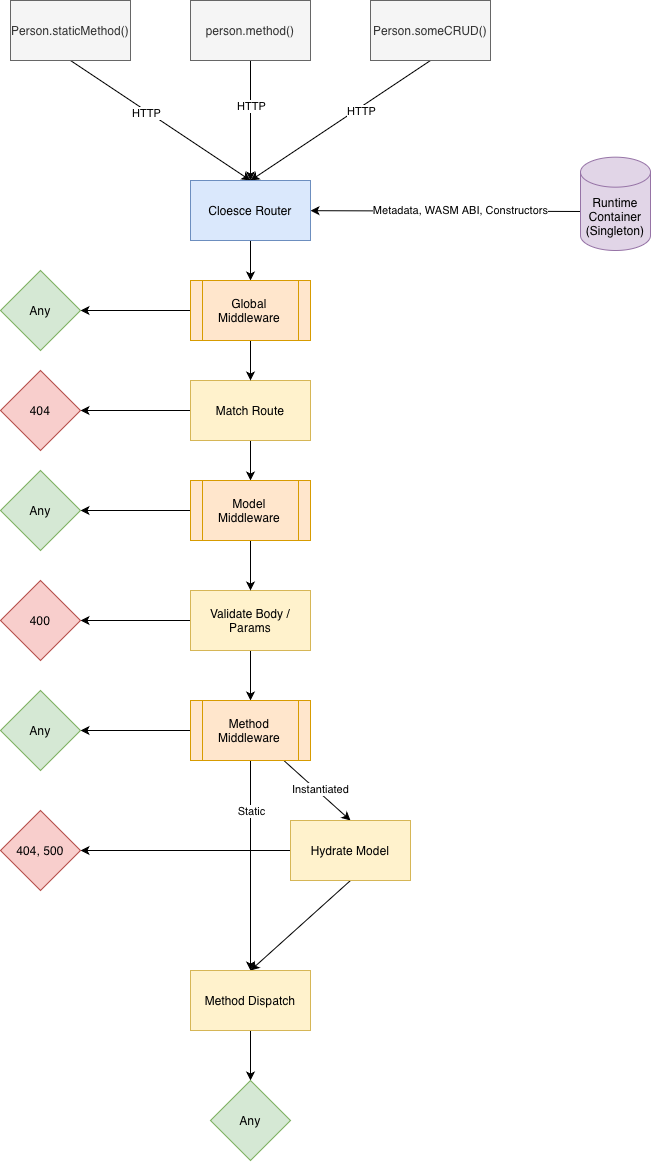

The diagram above was exported from draw.io. Its source (the exported page's mxGraphModel, read from the mxfile embedded in the PNG):
<mxGraphModel dx="1351" dy="780" grid="1" gridSize="10" guides="1" tooltips="1" connect="1" arrows="1" fold="1" page="1" pageScale="1" pageWidth="850" pageHeight="1100" math="0" shadow="0">
  <root>
    <mxCell id="0" />
    <mxCell id="1" parent="0" />
    <mxCell id="3h1wWqp5IBRL4SE8nG1S-5" style="edgeStyle=none;rounded=0;orthogonalLoop=1;jettySize=auto;html=1;exitX=0.5;exitY=1;exitDx=0;exitDy=0;entryX=0.5;entryY=0;entryDx=0;entryDy=0;" parent="1" source="3h1wWqp5IBRL4SE8nG1S-1" target="3h1wWqp5IBRL4SE8nG1S-4" edge="1">
      <mxGeometry relative="1" as="geometry" />
    </mxCell>
    <mxCell id="3h1wWqp5IBRL4SE8nG1S-8" value="HTTP" style="edgeLabel;html=1;align=center;verticalAlign=middle;resizable=0;points=[];" parent="3h1wWqp5IBRL4SE8nG1S-5" vertex="1" connectable="0">
      <mxGeometry x="-0.1564" y="-2" relative="1" as="geometry">
        <mxPoint as="offset" />
      </mxGeometry>
    </mxCell>
    <mxCell id="3h1wWqp5IBRL4SE8nG1S-1" value="Person.staticMethod()" style="rounded=0;whiteSpace=wrap;html=1;fillColor=#f5f5f5;fontColor=#333333;strokeColor=#666666;" parent="1" vertex="1">
      <mxGeometry x="170" y="60" width="120" height="60" as="geometry" />
    </mxCell>
    <mxCell id="3h1wWqp5IBRL4SE8nG1S-6" style="edgeStyle=none;rounded=0;orthogonalLoop=1;jettySize=auto;html=1;exitX=0.5;exitY=1;exitDx=0;exitDy=0;entryX=0.5;entryY=0;entryDx=0;entryDy=0;" parent="1" source="3h1wWqp5IBRL4SE8nG1S-2" target="3h1wWqp5IBRL4SE8nG1S-4" edge="1">
      <mxGeometry relative="1" as="geometry">
        <mxPoint x="430" y="210" as="targetPoint" />
      </mxGeometry>
    </mxCell>
    <mxCell id="3h1wWqp5IBRL4SE8nG1S-9" value="HTTP" style="edgeLabel;html=1;align=center;verticalAlign=middle;resizable=0;points=[];" parent="3h1wWqp5IBRL4SE8nG1S-6" vertex="1" connectable="0">
      <mxGeometry x="-0.2333" relative="1" as="geometry">
        <mxPoint as="offset" />
      </mxGeometry>
    </mxCell>
    <mxCell id="3h1wWqp5IBRL4SE8nG1S-2" value="person.method()" style="rounded=0;whiteSpace=wrap;html=1;fillColor=#f5f5f5;fontColor=#333333;strokeColor=#666666;" parent="1" vertex="1">
      <mxGeometry x="350" y="60" width="120" height="60" as="geometry" />
    </mxCell>
    <mxCell id="3h1wWqp5IBRL4SE8nG1S-7" style="edgeStyle=none;rounded=0;orthogonalLoop=1;jettySize=auto;html=1;exitX=0.5;exitY=1;exitDx=0;exitDy=0;entryX=0.5;entryY=0;entryDx=0;entryDy=0;" parent="1" source="3h1wWqp5IBRL4SE8nG1S-3" target="3h1wWqp5IBRL4SE8nG1S-4" edge="1">
      <mxGeometry relative="1" as="geometry">
        <mxPoint x="430" y="210" as="targetPoint" />
      </mxGeometry>
    </mxCell>
    <mxCell id="3h1wWqp5IBRL4SE8nG1S-10" value="HTTP" style="edgeLabel;html=1;align=center;verticalAlign=middle;resizable=0;points=[];" parent="3h1wWqp5IBRL4SE8nG1S-7" vertex="1" connectable="0">
      <mxGeometry x="-0.3513" y="2" relative="1" as="geometry">
        <mxPoint x="-13" y="10" as="offset" />
      </mxGeometry>
    </mxCell>
    <mxCell id="3h1wWqp5IBRL4SE8nG1S-3" value="Person.someCRUD()" style="rounded=0;whiteSpace=wrap;html=1;fillColor=#f5f5f5;fontColor=#333333;strokeColor=#666666;" parent="1" vertex="1">
      <mxGeometry x="530" y="60" width="120" height="60" as="geometry" />
    </mxCell>
    <mxCell id="3h1wWqp5IBRL4SE8nG1S-14" style="edgeStyle=none;rounded=0;orthogonalLoop=1;jettySize=auto;html=1;exitX=0.029;exitY=0.582;exitDx=0;exitDy=0;exitPerimeter=0;" parent="1" source="3h1wWqp5IBRL4SE8nG1S-13" target="3h1wWqp5IBRL4SE8nG1S-4" edge="1">
      <mxGeometry relative="1" as="geometry" />
    </mxCell>
    <mxCell id="3h1wWqp5IBRL4SE8nG1S-15" value="Metadata, WASM ABI, Constructors" style="edgeLabel;html=1;align=center;verticalAlign=middle;resizable=0;points=[];" parent="3h1wWqp5IBRL4SE8nG1S-14" vertex="1" connectable="0">
      <mxGeometry x="-0.0947" y="-1" relative="1" as="geometry">
        <mxPoint as="offset" />
      </mxGeometry>
    </mxCell>
    <mxCell id="QCKLxuVxxsixjWAY2_Je-2" style="edgeStyle=orthogonalEdgeStyle;rounded=0;orthogonalLoop=1;jettySize=auto;html=1;entryX=0.5;entryY=0;entryDx=0;entryDy=0;" edge="1" parent="1" source="3h1wWqp5IBRL4SE8nG1S-4" target="QCKLxuVxxsixjWAY2_Je-1">
      <mxGeometry relative="1" as="geometry" />
    </mxCell>
    <mxCell id="3h1wWqp5IBRL4SE8nG1S-4" value="Cloesce Router" style="rounded=0;whiteSpace=wrap;html=1;fillColor=#dae8fc;strokeColor=#6c8ebf;" parent="1" vertex="1">
      <mxGeometry x="350" y="240" width="120" height="60" as="geometry" />
    </mxCell>
    <mxCell id="3h1wWqp5IBRL4SE8nG1S-19" style="edgeStyle=none;rounded=0;orthogonalLoop=1;jettySize=auto;html=1;exitX=0;exitY=0.5;exitDx=0;exitDy=0;entryX=1;entryY=0.5;entryDx=0;entryDy=0;" parent="1" source="3h1wWqp5IBRL4SE8nG1S-11" target="3h1wWqp5IBRL4SE8nG1S-18" edge="1">
      <mxGeometry relative="1" as="geometry" />
    </mxCell>
    <mxCell id="QCKLxuVxxsixjWAY2_Je-7" style="edgeStyle=orthogonalEdgeStyle;rounded=0;orthogonalLoop=1;jettySize=auto;html=1;entryX=0.5;entryY=0;entryDx=0;entryDy=0;" edge="1" parent="1" source="3h1wWqp5IBRL4SE8nG1S-11" target="QCKLxuVxxsixjWAY2_Je-6">
      <mxGeometry relative="1" as="geometry" />
    </mxCell>
    <mxCell id="3h1wWqp5IBRL4SE8nG1S-11" value="Match Route" style="rounded=0;whiteSpace=wrap;html=1;fillColor=#fff2cc;strokeColor=#d6b656;" parent="1" vertex="1">
      <mxGeometry x="350" y="440" width="120" height="60" as="geometry" />
    </mxCell>
    <mxCell id="3h1wWqp5IBRL4SE8nG1S-13" value="Runtime&lt;div&gt;Container&lt;/div&gt;&lt;div&gt;(Singleton)&lt;/div&gt;" style="shape=cylinder3;whiteSpace=wrap;html=1;boundedLbl=1;backgroundOutline=1;size=15;fillColor=#e1d5e7;strokeColor=#9673a6;" parent="1" vertex="1">
      <mxGeometry x="740" y="216.67" width="70" height="93.33" as="geometry" />
    </mxCell>
    <mxCell id="3h1wWqp5IBRL4SE8nG1S-18" value="404" style="rhombus;whiteSpace=wrap;html=1;fillColor=#f8cecc;strokeColor=#b85450;" parent="1" vertex="1">
      <mxGeometry x="160" y="430" width="80" height="80" as="geometry" />
    </mxCell>
    <mxCell id="3h1wWqp5IBRL4SE8nG1S-23" style="edgeStyle=none;rounded=0;orthogonalLoop=1;jettySize=auto;html=1;entryX=1;entryY=0.5;entryDx=0;entryDy=0;" parent="1" source="3h1wWqp5IBRL4SE8nG1S-20" target="3h1wWqp5IBRL4SE8nG1S-22" edge="1">
      <mxGeometry relative="1" as="geometry" />
    </mxCell>
    <mxCell id="3h1wWqp5IBRL4SE8nG1S-25" style="edgeStyle=none;rounded=0;orthogonalLoop=1;jettySize=auto;html=1;entryX=0.5;entryY=0;entryDx=0;entryDy=0;" parent="1" target="3h1wWqp5IBRL4SE8nG1S-24" edge="1">
      <mxGeometry relative="1" as="geometry">
        <mxPoint x="443.33333333333326" y="820" as="sourcePoint" />
      </mxGeometry>
    </mxCell>
    <mxCell id="3h1wWqp5IBRL4SE8nG1S-26" value="Instantiated" style="edgeLabel;html=1;align=center;verticalAlign=middle;resizable=0;points=[];" parent="3h1wWqp5IBRL4SE8nG1S-25" vertex="1" connectable="0">
      <mxGeometry x="0.0088" y="3" relative="1" as="geometry">
        <mxPoint as="offset" />
      </mxGeometry>
    </mxCell>
    <mxCell id="3h1wWqp5IBRL4SE8nG1S-29" style="edgeStyle=none;rounded=0;orthogonalLoop=1;jettySize=auto;html=1;exitX=0.5;exitY=1;exitDx=0;exitDy=0;" parent="1" target="3h1wWqp5IBRL4SE8nG1S-30" edge="1">
      <mxGeometry relative="1" as="geometry">
        <mxPoint x="380" y="1020" as="targetPoint" />
        <mxPoint x="410" y="820" as="sourcePoint" />
      </mxGeometry>
    </mxCell>
    <mxCell id="3h1wWqp5IBRL4SE8nG1S-32" value="Static" style="edgeLabel;html=1;align=center;verticalAlign=middle;resizable=0;points=[];" parent="3h1wWqp5IBRL4SE8nG1S-29" vertex="1" connectable="0">
      <mxGeometry x="-0.5524" relative="1" as="geometry">
        <mxPoint y="3" as="offset" />
      </mxGeometry>
    </mxCell>
    <mxCell id="QCKLxuVxxsixjWAY2_Je-12" style="edgeStyle=orthogonalEdgeStyle;rounded=0;orthogonalLoop=1;jettySize=auto;html=1;entryX=0.5;entryY=0;entryDx=0;entryDy=0;" edge="1" parent="1" source="3h1wWqp5IBRL4SE8nG1S-20" target="QCKLxuVxxsixjWAY2_Je-11">
      <mxGeometry relative="1" as="geometry" />
    </mxCell>
    <mxCell id="3h1wWqp5IBRL4SE8nG1S-20" value="Validate Body / Params" style="rounded=0;whiteSpace=wrap;html=1;fillColor=#fff2cc;strokeColor=#d6b656;" parent="1" vertex="1">
      <mxGeometry x="350" y="650" width="120" height="60" as="geometry" />
    </mxCell>
    <mxCell id="3h1wWqp5IBRL4SE8nG1S-22" value="400" style="rhombus;whiteSpace=wrap;html=1;fillColor=#f8cecc;strokeColor=#b85450;" parent="1" vertex="1">
      <mxGeometry x="160" y="640" width="80" height="80" as="geometry" />
    </mxCell>
    <mxCell id="3h1wWqp5IBRL4SE8nG1S-28" style="edgeStyle=none;rounded=0;orthogonalLoop=1;jettySize=auto;html=1;entryX=1;entryY=0.5;entryDx=0;entryDy=0;" parent="1" source="3h1wWqp5IBRL4SE8nG1S-24" target="3h1wWqp5IBRL4SE8nG1S-27" edge="1">
      <mxGeometry relative="1" as="geometry" />
    </mxCell>
    <mxCell id="3h1wWqp5IBRL4SE8nG1S-31" style="edgeStyle=none;rounded=0;orthogonalLoop=1;jettySize=auto;html=1;exitX=0.5;exitY=1;exitDx=0;exitDy=0;entryX=0.5;entryY=0;entryDx=0;entryDy=0;" parent="1" source="3h1wWqp5IBRL4SE8nG1S-24" target="3h1wWqp5IBRL4SE8nG1S-30" edge="1">
      <mxGeometry relative="1" as="geometry" />
    </mxCell>
    <mxCell id="3h1wWqp5IBRL4SE8nG1S-24" value="Hydrate Model" style="rounded=0;whiteSpace=wrap;html=1;fillColor=#fff2cc;strokeColor=#d6b656;" parent="1" vertex="1">
      <mxGeometry x="450" y="880" width="120" height="60" as="geometry" />
    </mxCell>
    <mxCell id="3h1wWqp5IBRL4SE8nG1S-27" value="404, 500" style="rhombus;whiteSpace=wrap;html=1;fillColor=#f8cecc;strokeColor=#b85450;" parent="1" vertex="1">
      <mxGeometry x="160" y="870" width="80" height="80" as="geometry" />
    </mxCell>
    <mxCell id="3h1wWqp5IBRL4SE8nG1S-34" style="edgeStyle=none;rounded=0;orthogonalLoop=1;jettySize=auto;html=1;entryX=0.5;entryY=0;entryDx=0;entryDy=0;" parent="1" source="3h1wWqp5IBRL4SE8nG1S-30" target="3h1wWqp5IBRL4SE8nG1S-33" edge="1">
      <mxGeometry relative="1" as="geometry" />
    </mxCell>
    <mxCell id="3h1wWqp5IBRL4SE8nG1S-30" value="Method Dispatch" style="rounded=0;whiteSpace=wrap;html=1;fillColor=#fff2cc;strokeColor=#d6b656;" parent="1" vertex="1">
      <mxGeometry x="350" y="1030" width="120" height="60" as="geometry" />
    </mxCell>
    <mxCell id="3h1wWqp5IBRL4SE8nG1S-33" value="Any" style="rhombus;whiteSpace=wrap;html=1;fillColor=#d5e8d4;strokeColor=#82b366;" parent="1" vertex="1">
      <mxGeometry x="370" y="1140" width="80" height="80" as="geometry" />
    </mxCell>
    <mxCell id="QCKLxuVxxsixjWAY2_Je-3" style="edgeStyle=orthogonalEdgeStyle;rounded=0;orthogonalLoop=1;jettySize=auto;html=1;entryX=0.5;entryY=0;entryDx=0;entryDy=0;" edge="1" parent="1" source="QCKLxuVxxsixjWAY2_Je-1" target="3h1wWqp5IBRL4SE8nG1S-11">
      <mxGeometry relative="1" as="geometry" />
    </mxCell>
    <mxCell id="QCKLxuVxxsixjWAY2_Je-5" style="edgeStyle=orthogonalEdgeStyle;rounded=0;orthogonalLoop=1;jettySize=auto;html=1;" edge="1" parent="1" source="QCKLxuVxxsixjWAY2_Je-1" target="QCKLxuVxxsixjWAY2_Je-4">
      <mxGeometry relative="1" as="geometry" />
    </mxCell>
    <mxCell id="QCKLxuVxxsixjWAY2_Je-1" value="Global Middleware" style="shape=process;whiteSpace=wrap;html=1;backgroundOutline=1;fillColor=#ffe6cc;strokeColor=#d79b00;" vertex="1" parent="1">
      <mxGeometry x="350" y="340" width="120" height="60" as="geometry" />
    </mxCell>
    <mxCell id="QCKLxuVxxsixjWAY2_Je-4" value="Any" style="rhombus;whiteSpace=wrap;html=1;fillColor=#d5e8d4;strokeColor=#82b366;" vertex="1" parent="1">
      <mxGeometry x="160" y="330" width="80" height="80" as="geometry" />
    </mxCell>
    <mxCell id="QCKLxuVxxsixjWAY2_Je-9" style="edgeStyle=orthogonalEdgeStyle;rounded=0;orthogonalLoop=1;jettySize=auto;html=1;entryX=1;entryY=0.5;entryDx=0;entryDy=0;" edge="1" parent="1" source="QCKLxuVxxsixjWAY2_Je-6" target="QCKLxuVxxsixjWAY2_Je-8">
      <mxGeometry relative="1" as="geometry" />
    </mxCell>
    <mxCell id="QCKLxuVxxsixjWAY2_Je-10" style="edgeStyle=orthogonalEdgeStyle;rounded=0;orthogonalLoop=1;jettySize=auto;html=1;entryX=0.5;entryY=0;entryDx=0;entryDy=0;" edge="1" parent="1" source="QCKLxuVxxsixjWAY2_Je-6" target="3h1wWqp5IBRL4SE8nG1S-20">
      <mxGeometry relative="1" as="geometry" />
    </mxCell>
    <mxCell id="QCKLxuVxxsixjWAY2_Je-6" value="Model Middleware" style="shape=process;whiteSpace=wrap;html=1;backgroundOutline=1;fillColor=#ffe6cc;strokeColor=#d79b00;" vertex="1" parent="1">
      <mxGeometry x="350" y="540" width="120" height="60" as="geometry" />
    </mxCell>
    <mxCell id="QCKLxuVxxsixjWAY2_Je-8" value="Any" style="rhombus;whiteSpace=wrap;html=1;fillColor=#d5e8d4;strokeColor=#82b366;" vertex="1" parent="1">
      <mxGeometry x="160" y="530" width="80" height="80" as="geometry" />
    </mxCell>
    <mxCell id="QCKLxuVxxsixjWAY2_Je-14" style="edgeStyle=orthogonalEdgeStyle;rounded=0;orthogonalLoop=1;jettySize=auto;html=1;entryX=1;entryY=0.5;entryDx=0;entryDy=0;" edge="1" parent="1" source="QCKLxuVxxsixjWAY2_Je-11" target="QCKLxuVxxsixjWAY2_Je-13">
      <mxGeometry relative="1" as="geometry" />
    </mxCell>
    <mxCell id="QCKLxuVxxsixjWAY2_Je-11" value="Method Middleware" style="shape=process;whiteSpace=wrap;html=1;backgroundOutline=1;fillColor=#ffe6cc;strokeColor=#d79b00;" vertex="1" parent="1">
      <mxGeometry x="350" y="760" width="120" height="60" as="geometry" />
    </mxCell>
    <mxCell id="QCKLxuVxxsixjWAY2_Je-13" value="Any" style="rhombus;whiteSpace=wrap;html=1;fillColor=#d5e8d4;strokeColor=#82b366;" vertex="1" parent="1">
      <mxGeometry x="160" y="750" width="80" height="80" as="geometry" />
    </mxCell>
  </root>
</mxGraphModel>